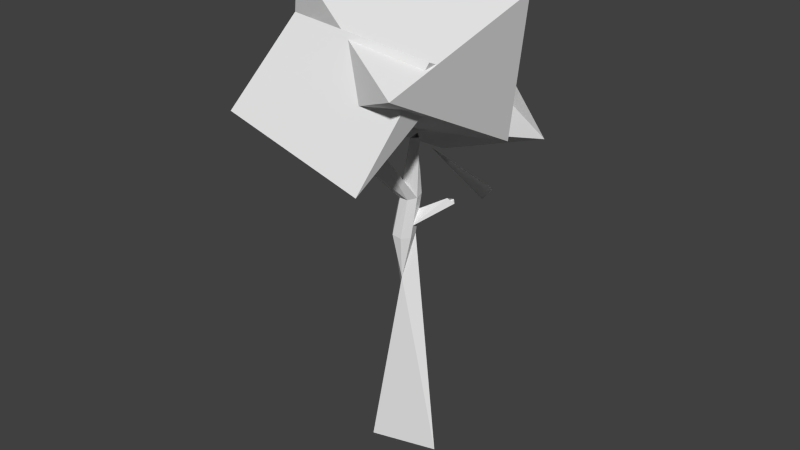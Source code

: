 # Source: Model_Source.blend  (saved by Blender 2.75.0; exported with 4.5.12 LTS)
import bpy
from mathutils import Matrix  # noqa: F401  (used for matrix-valued properties, if any)

bpy.ops.wm.read_factory_settings(use_empty=True)
scene = bpy.context.scene
scene.name = 'Scene'

# ---- collections
col_collection_1 = bpy.data.collections.new('Collection 1'); scene.collection.children.link(col_collection_1)
col_collection_1.hide_render = True
col_collection_1.hide_viewport = True
col_collection_2 = bpy.data.collections.new('Collection 2'); scene.collection.children.link(col_collection_2)
col_collection_2.hide_render = True
col_collection_2.hide_viewport = True
col_collection_3 = bpy.data.collections.new('Collection 3'); scene.collection.children.link(col_collection_3)

# ---- world
world_world = bpy.data.worlds.new('World'); scene.world = world_world
world_world.color = (0.05088, 0.05088, 0.05088)
world_world.use_sun_shadow = False
world_world.sun_shadow_jitter_overblur = 0.0
world_world.cycles.sampling_method = 'MANUAL'
world_world.cycles.sample_map_resolution = 256

# ---- meshes
me_cylinder_003 = bpy.data.meshes.new('Cylinder.003')
me_cylinder_003.from_pydata([(1.306, -2.153, 9.425), (2.864, -4.904, 11.6), (-0.782, -5.105, 11.09), (-0.4991, 4.613, 11.41), (1.21, -6.019, 14.79), (-2.153, 3.499, 14.6), (-0.5947, 0.748, 16.77), (0.7697, 0.9709, 9.139), (-3.711, -2.518, 11.5), (-3.109, 0.2401, 10.29), (4.87, 0.3659, 11.55), (4.395, -4.053, 13.23), (-2.231, -4.91, 15.24), (-3.684, 2.648, 12.97), (2.942, 3.505, 10.95), (-4.159, -1.771, 14.64), (4.422, 1.113, 14.69), (3.82, -1.645, 15.91), (-0.0588, -2.376, 17.05), (1.493, 3.7, 15.11), (0.2065, -0.1917, 5.61), (0.2766, -0.4383, 5.718), (0.2488, -0.5271, 5.98), (0.144, -0.3911, 6.199), (0.04125, -0.1329, 6.21), (0.0178, 0.05321, 6.004), (0.09134, 0.02704, 5.737), (0.8419, 0.1573, 6.195), (0.8495, -0.0436, 6.243), (0.7221, -0.1519, 6.365), (0.5555, -0.08608, 6.468), (0.4752, 0.1043, 6.475), (0.5417, 0.2759, 6.381), (0.7048, 0.2995, 6.256), (1.342, 0.4469, 6.52), (1.357, 0.2861, 6.578), (1.279, 0.2127, 6.712), (1.165, 0.282, 6.821), (1.101, 0.4418, 6.822), (1.137, 0.5718, 6.715), (1.244, 0.574, 6.581), (1.718, 0.6733, 6.893), (1.725, 0.5046, 6.933), (1.617, 0.4134, 7.034), (1.477, 0.4683, 7.12), (1.409, 0.6281, 7.126), (1.465, 0.7724, 7.048), (1.603, 0.7925, 6.944), (7.596e-09, 0.7404, 0.0), (0.0, 0.5876, 2.053), (0.5789, 0.4616, 0.0), (0.4613, 0.3664, 2.033), (0.7218, -0.1647, 0.0), (0.5752, -0.1308, 1.988), (0.3212, -0.6671, 0.0), (0.256, -0.5294, 1.952), (-0.3212, -0.6671, 0.0), (-0.256, -0.5294, 1.952), (-0.7218, -0.1647, 0.0), (-0.5752, -0.1308, 1.988), (-0.5789, 0.4616, 0.0), (-0.4613, 0.3664, 2.033), (-0.003294, 0.4221, 3.671), (0.4437, 0.2078, 3.68), (0.5566, -0.2735, 3.644), (0.2503, -0.6595, 3.589), (-0.2444, -0.6595, 3.558), (-0.5551, -0.2735, 3.573), (-0.4478, 0.2078, 3.623), (-0.1046, 0.1868, 5.39), (0.2749, 0.002093, 5.323), (0.3643, -0.4129, 5.273), (0.09613, -0.7457, 5.278), (-0.3276, -0.7457, 5.334), (-0.5877, -0.4129, 5.399), (-0.4885, 0.002093, 5.424), (0.128, 0.2914, 7.178), (0.4864, 0.109, 7.159), (0.567, -0.2792, 7.089), (0.3092, -0.5808, 7.021), (-0.09286, -0.5687, 7.006), (-0.3365, -0.2521, 7.055), (-0.2382, 0.1307, 7.132), (-0.1046, 0.1868, 5.39), (0.2749, 0.002093, 5.323), (0.3643, -0.4129, 5.273), (0.09613, -0.7457, 5.278), (-0.3276, -0.7457, 5.334), (-0.5877, -0.4129, 5.399), (-0.4885, 0.002093, 5.424), (0.5706, 0.1069, 8.817), (0.849, -0.02805, 8.861), (0.9225, -0.3313, 8.847), (0.7359, -0.5745, 8.788), (0.4296, -0.5745, 8.726), (0.2343, -0.3313, 8.71), (0.2971, -0.02805, 8.75), (0.4135, -0.02584, 9.798), (0.6582, -0.1445, 9.836), (0.7229, -0.4111, 9.825), (0.5588, -0.6249, 9.772), (0.2896, -0.6249, 9.718), (0.1179, -0.4111, 9.703), (0.173, -0.1445, 9.739), (-0.3241, -0.9792, 8.138), (-0.03709, -1.119, 8.087), (0.03045, -1.433, 8.049), (-0.1723, -1.684, 8.053), (-0.4927, -1.684, 8.095), (-0.6894, -1.433, 8.145), (-0.6144, -1.119, 8.163), (-0.1268, -1.774, 9.092), (0.1602, -1.92, 9.069), (0.2278, -2.236, 9.091), (0.02501, -2.482, 9.142), (-0.2954, -2.474, 9.184), (-0.4921, -2.218, 9.185), (-0.4171, -1.906, 9.144), (0.1469, -1.808, 10.17), (0.3797, -1.927, 10.15), (0.4345, -2.183, 10.17), (0.27, -2.383, 10.21), (0.01014, -2.376, 10.25), (-0.1495, -2.168, 10.25), (-0.08858, -1.915, 10.22), (2.363, 2.143, 8.748), (2.694, 2.85, 7.691), (1.489, 2.93, 8.059), (1.825, -0.2883, 8.854), (1.93, 2.889, 6.654), (1.06, -0.2496, 7.817), (1.392, 0.4571, 6.761), (2.281, 1.14, 9.167), (0.5476, 2.011, 8.346), (0.8915, 1.23, 8.963), (3.512, 1.144, 8.08), (3.142, 2.427, 7.151), (0.775, 2.447, 6.821), (0.6126, 0.1734, 8.357), (2.98, 0.1536, 8.688), (0.2423, 1.456, 7.429), (3.207, 0.5891, 7.162), (2.863, 1.37, 6.546), (1.473, 1.46, 6.341), (2.266, -0.3293, 7.449), (-0.668, -0.8223, 10.23), (-2.634, -0.6156, 12.48), (-3.169, 1.019, 10.17), (4.38, 1.745, 9.764), (-3.669, 1.995, 13.34), (3.345, 4.355, 10.63), (1.379, 4.562, 12.88), (1.693, -0.4765, 9.538), (-1.472, 2.997, 8.549), (0.7244, 2.184, 8.028), (1.652, -1.329, 13.18), (-3.169, 4.161, 11.57), (2.528, 4.183, 8.959), (3.88, -0.4216, 11.54), (-0.9411, 5.068, 9.923), (2.183, 0.7426, 14.56), (-0.01343, 1.555, 15.08), (-0.9825, 4.216, 13.57), (3.88, 2.721, 12.94), (-0.4209, -3.671, 9.751), (-2.642, -4.748, 10.65), (-2.267, -2.319, 11.23), (4.159, -4.028, 11.69), (-3.448, -4.306, 13.06), (3.353, -3.585, 14.1), (1.132, -4.662, 15.0), (1.758, -3.736, 9.808), (1.667, -1.476, 11.49), (0.6245, -6.782, 10.3), (-2.408, -6.22, 11.34), (-2.307, -2.429, 14.25), (3.119, -2.113, 13.42), (3.018, -5.904, 10.5), (0.9123, -7.359, 12.44), (-0.956, -6.857, 13.27), (-1.047, -4.597, 14.94), (2.978, -6.015, 13.52), (3.675e-08, 1.259, -3.0), (0.984, 0.7848, -3.0), (1.227, -0.2801, -3.0), (0.5461, -1.134, -3.0), (-0.5461, -1.134, -3.0), (-1.227, -0.2801, -3.0), (-0.984, 0.7848, -3.0), (4.562e-08, 1.562, -5.0), (1.221, 0.9741, -5.0), (1.523, -0.3477, -5.0), (0.6779, -1.408, -5.0), (-0.6779, -1.408, -5.0), (-1.523, -0.3477, -5.0), (-1.221, 0.9741, -5.0)], [], [(1, 0, 10), (0, 2, 9), (0, 9, 7), (1, 10, 11), (2, 1, 4), (3, 9, 13), (2, 4, 12), (8, 15, 13), (4, 17, 18), (5, 15, 6), (17, 19, 6), (17, 16, 19), (19, 5, 6), (6, 15, 18), (15, 12, 18), (12, 4, 18), (18, 17, 6), (10, 14, 16), (14, 19, 16), (3, 5, 19), (3, 13, 5), (13, 15, 5), (11, 17, 4), (11, 16, 17), (14, 3, 19), (9, 8, 13), (15, 8, 12), (8, 2, 12), (4, 1, 11), (11, 10, 16), (7, 3, 14), (7, 9, 3), (9, 2, 8), (10, 7, 14), (10, 0, 7), (2, 0, 1), (20, 27, 28, 21), (25, 32, 33, 26), (23, 30, 31, 24), (21, 28, 29, 22), (26, 33, 27, 20), (24, 31, 32, 25), (22, 29, 30, 23), (33, 40, 34, 27), (31, 38, 39, 32), (29, 36, 37, 30), (27, 34, 35, 28), (32, 39, 40, 33), (30, 37, 38, 31), (28, 35, 36, 29), (39, 46, 47, 40), (37, 44, 45, 38), (35, 42, 43, 36), (40, 47, 41, 34), (38, 45, 46, 39), (36, 43, 44, 37), (34, 41, 42, 35), (48, 49, 51, 50), (50, 51, 53, 52), (52, 53, 55, 54), (54, 55, 57, 56), (56, 57, 59, 58), (57, 55, 65, 66), (60, 61, 49, 48), (58, 59, 61, 60), (54, 56, 186, 185), (64, 63, 70, 71), (49, 61, 68, 62), (53, 51, 63, 64), (59, 57, 66, 67), (51, 49, 62, 63), (55, 53, 64, 65), (61, 59, 67, 68), (75, 74, 81, 82), (62, 68, 75, 69), (67, 66, 73, 74), (65, 64, 71, 72), (63, 62, 69, 70), (68, 67, 74, 75), (66, 65, 72, 73), (82, 81, 95, 96), (73, 72, 79, 80), (71, 70, 77, 78), (69, 75, 82, 76), (74, 73, 80, 81), (72, 71, 78, 79), (70, 69, 76, 77), (74, 75, 89, 88), (72, 73, 87, 86), (70, 71, 85, 84), (75, 69, 83, 89), (73, 74, 88, 87), (71, 72, 86, 85), (69, 70, 84, 83), (94, 93, 100, 101), (80, 79, 93, 94), (78, 77, 91, 92), (76, 82, 96, 90), (81, 80, 94, 95), (79, 78, 92, 93), (77, 76, 90, 91), (92, 91, 98, 99), (90, 96, 103, 97), (95, 94, 101, 102), (93, 92, 99, 100), (91, 90, 97, 98), (96, 95, 102, 103), (81, 109, 110, 82), (79, 107, 108, 80), (77, 105, 106, 78), (82, 110, 104, 76), (80, 108, 109, 81), (78, 106, 107, 79), (76, 104, 105, 77), (110, 117, 111, 104), (108, 115, 116, 109), (106, 113, 114, 107), (104, 111, 112, 105), (109, 116, 117, 110), (107, 114, 115, 108), (105, 112, 113, 106), (116, 123, 124, 117), (114, 121, 122, 115), (112, 119, 120, 113), (117, 124, 118, 111), (115, 122, 123, 116), (113, 120, 121, 114), (111, 118, 119, 112), (126, 125, 135), (125, 127, 134), (125, 134, 132), (126, 135, 136), (127, 126, 129), (128, 134, 138), (127, 129, 137), (133, 140, 138), (129, 142, 143), (130, 140, 131), (142, 144, 131), (142, 141, 144), (144, 130, 131), (131, 140, 143), (140, 137, 143), (137, 129, 143), (143, 142, 131), (135, 139, 141), (139, 144, 141), (128, 130, 144), (128, 138, 130), (138, 140, 130), (136, 142, 129), (136, 141, 142), (139, 128, 144), (134, 133, 138), (140, 133, 137), (133, 127, 137), (129, 126, 136), (136, 135, 141), (132, 128, 139), (132, 134, 128), (134, 127, 133), (135, 132, 139), (135, 125, 132), (127, 125, 126), (145, 147, 154), (145, 154, 152), (147, 146, 149), (148, 154, 157), (147, 149, 156), (153, 159, 157), (149, 161, 162), (150, 159, 151), (161, 163, 151), (161, 160, 163), (163, 150, 151), (151, 159, 162), (159, 156, 162), (156, 149, 162), (162, 161, 151), (158, 163, 160), (148, 150, 163), (148, 157, 150), (157, 159, 150), (158, 148, 163), (154, 153, 157), (159, 153, 156), (153, 147, 156), (152, 148, 158), (152, 154, 148), (154, 147, 153), (155, 152, 158), (155, 145, 152), (147, 145, 146), (165, 164, 173), (164, 166, 172), (164, 172, 171), (165, 173, 174), (166, 165, 168), (167, 172, 176), (166, 168, 175), (168, 179, 180), (179, 181, 170), (179, 178, 181), (181, 169, 170), (175, 168, 180), (180, 179, 170), (173, 177, 178), (177, 181, 178), (167, 169, 181), (167, 176, 169), (174, 179, 168), (174, 178, 179), (177, 167, 181), (168, 165, 174), (174, 173, 178), (171, 167, 177), (171, 172, 167), (173, 171, 177), (173, 164, 171), (166, 164, 165), (60, 48, 182, 188), (50, 52, 184, 183), (56, 58, 187, 186), (48, 50, 183, 182), (52, 54, 185, 184), (58, 60, 188, 187), (186, 187, 194, 193), (184, 185, 192, 191), (182, 183, 190, 189), (187, 188, 195, 194), (185, 186, 193, 192), (183, 184, 191, 190), (188, 182, 189, 195)])
_uv = me_cylinder_003.uv_layers.new(name='UVMap')
_uv.uv.foreach_set('vector', [0.727, 0.6868, 0.3579, 0.5669, 0.5821, 0.2145, 0.7013, 0.8262, 0.5518, 0.6301, 0.9237, 0.4735, 0.6137, 0.9128, 0.332, 0.5594, 0.7042, 0.7905, 0.727, 0.6868, 0.5821, 0.2145, 0.8868, 0.5391, 0.5518, 0.6301, 0.3358, 0.7472, 0.09365, 0.3745, 0.6945, 0.3788, 0.332, 0.5594, 0.3184, 0.1871, 0.5518, 0.6301, 0.09365, 0.3745, 0.2598, 0.1393, 0.1416, 0.5347, 0.0597, 0.1926, 0.3184, 0.1871, 0.6065, 0.2979, 0.398, 0.6452, 0.1968, 0.256, 0.7365, 0.734, 0.277, 0.5525, 0.6459, 0.3567, 0.5002, 0.03516, 0.315, 0.3937, 0.1312, 0.2293, 0.5002, 0.03516, 0.5716, 0.2167, 0.315, 0.3937, 0.896, 0.5286, 0.7365, 0.734, 0.6459, 0.3567, 0.6459, 0.3567, 0.277, 0.5525, 0.4425, 0.1456, 0.277, 0.5525, 0.1308, 0.2495, 0.4425, 0.1456, 0.4022, 0.03599, 0.6065, 0.2979, 0.1968, 0.256, 0.1968, 0.256, 0.398, 0.6452, 0.06777, 0.3367, 0.9065, 0.4746, 0.7814, 0.7232, 0.5716, 0.2167, 0.7814, 0.7232, 0.315, 0.3937, 0.5716, 0.2167, 0.5339, 0.8704, 0.1813, 0.5998, 0.315, 0.3937, 0.6945, 0.3788, 0.3184, 0.1871, 0.4378, 0.06012, 0.5767, 0.8817, 0.277, 0.5525, 0.7365, 0.734, 0.7682, 0.6879, 0.398, 0.6452, 0.6065, 0.2979, 0.7682, 0.6879, 0.4078, 0.837, 0.398, 0.6452, 0.7814, 0.7232, 0.5339, 0.8704, 0.315, 0.3937, 0.332, 0.5594, 0.1416, 0.5347, 0.3184, 0.1871, 0.5174, 0.03404, 0.7483, 0.3881, 0.2598, 0.1393, 0.7483, 0.3881, 0.5518, 0.6301, 0.2598, 0.1393, 0.6065, 0.2979, 0.9041, 0.5789, 0.7682, 0.6879, 0.7682, 0.6879, 0.7424, 0.9454, 0.4078, 0.837, 0.7042, 0.7905, 0.6945, 0.3788, 0.9397, 0.603, 0.7042, 0.7905, 0.332, 0.5594, 0.6945, 0.3788, 0.9237, 0.4735, 0.5518, 0.6301, 0.7483, 0.3881, 0.5821, 0.2145, 0.1634, 0.3476, 0.2914, 0.04508, 0.5821, 0.2145, 0.3579, 0.5669, 0.1634, 0.3476, 0.5098, 0.8297, 0.3579, 0.5669, 0.727, 0.6868, 0.4083, 0.4801, 0.4082, 0.4718, 0.4106, 0.468, 0.4117, 0.4741, 0.4019, 0.4961, 0.4011, 0.4897, 0.4036, 0.4838, 0.4054, 0.4901, 0.4048, 0.419, 0.405, 0.4254, 0.4023, 0.4313, 0.4012, 0.427, 0.4078, 0.4387, 0.4079, 0.4473, 0.4055, 0.452, 0.4049, 0.4463, 0.405, 0.4867, 0.4056, 0.4775, 0.4082, 0.4718, 0.4083, 0.4801, 0.3991, 0.501, 0.3991, 0.4944, 0.4011, 0.4897, 0.4019, 0.4961, 0.4049, 0.4463, 0.4055, 0.452, 0.403, 0.4563, 0.4018, 0.4531, 0.4056, 0.4775, 0.4058, 0.4701, 0.4079, 0.4655, 0.4082, 0.4718, 0.3991, 0.4944, 0.3996, 0.4842, 0.4014, 0.4804, 0.4011, 0.4897, 0.4055, 0.452, 0.4073, 0.4559, 0.4052, 0.4598, 0.403, 0.4563, 0.4082, 0.4718, 0.4079, 0.4655, 0.4099, 0.4623, 0.4106, 0.468, 0.4011, 0.4897, 0.4014, 0.4804, 0.4036, 0.4757, 0.4036, 0.4838, 0.405, 0.4254, 0.4062, 0.4324, 0.404, 0.4373, 0.4023, 0.4313, 0.4079, 0.4473, 0.4094, 0.4514, 0.4073, 0.4559, 0.4055, 0.452, 0.4014, 0.4804, 0.3999, 0.4775, 0.4019, 0.4725, 0.4036, 0.4757, 0.4062, 0.4324, 0.407, 0.4363, 0.4047, 0.4412, 0.404, 0.4373, 0.4094, 0.4514, 0.4093, 0.4574, 0.4073, 0.4613, 0.4073, 0.4559, 0.4058, 0.4701, 0.4054, 0.4658, 0.4076, 0.461, 0.4079, 0.4655, 0.3996, 0.4842, 0.3982, 0.4814, 0.3999, 0.4775, 0.4014, 0.4804, 0.4073, 0.4559, 0.4073, 0.4613, 0.4052, 0.4649, 0.4052, 0.4598, 0.4079, 0.4655, 0.4076, 0.461, 0.4096, 0.4578, 0.4099, 0.4623, 0.3683, 0.6154, 0.3648, 0.5981, 0.3694, 0.5891, 0.3739, 0.6038, 0.3341, 0.689, 0.3281, 0.6773, 0.3349, 0.6629, 0.3425, 0.6705, 0.3425, 0.6705, 0.3349, 0.6629, 0.3392, 0.6537, 0.3477, 0.6587, 0.3802, 0.4705, 0.3804, 0.4931, 0.3735, 0.5069, 0.3716, 0.4879, 0.3716, 0.4879, 0.3735, 0.5069, 0.3692, 0.5158, 0.3661, 0.4986, 0.3735, 0.5069, 0.3804, 0.4931, 0.3813, 0.5107, 0.3747, 0.5238, 0.3597, 0.6332, 0.358, 0.6124, 0.3648, 0.5981, 0.3683, 0.6154, 0.3546, 0.6437, 0.354, 0.6212, 0.358, 0.6124, 0.3597, 0.6332, 0.3802, 0.4705, 0.3716, 0.4879, 0.3716, 0.4879, 0.3802, 0.4705, 0.331, 0.6511, 0.3245, 0.6651, 0.321, 0.6525, 0.3267, 0.6406, 0.3648, 0.5981, 0.358, 0.6124, 0.3553, 0.5992, 0.3618, 0.5851, 0.3349, 0.6629, 0.3281, 0.6773, 0.3245, 0.6651, 0.331, 0.6511, 0.3692, 0.5158, 0.3735, 0.5069, 0.3747, 0.5238, 0.3704, 0.5322, 0.3694, 0.5891, 0.3648, 0.5981, 0.3618, 0.5851, 0.3662, 0.576, 0.3392, 0.6537, 0.3349, 0.6629, 0.331, 0.6511, 0.3352, 0.6423, 0.358, 0.6124, 0.354, 0.6212, 0.3515, 0.6076, 0.3553, 0.5992, 0.3514, 0.5858, 0.348, 0.5931, 0.3498, 0.5697, 0.3529, 0.5623, 0.3618, 0.5851, 0.3553, 0.5992, 0.3514, 0.5858, 0.3571, 0.5744, 0.3704, 0.5322, 0.3747, 0.5238, 0.3746, 0.545, 0.3711, 0.5527, 0.3352, 0.6423, 0.331, 0.6511, 0.3267, 0.6406, 0.3302, 0.6327, 0.3662, 0.576, 0.3618, 0.5851, 0.3571, 0.5744, 0.3609, 0.5674, 0.3553, 0.5992, 0.3515, 0.6076, 0.348, 0.5931, 0.3514, 0.5858, 0.3747, 0.5238, 0.3813, 0.5107, 0.3802, 0.5329, 0.3746, 0.545, 0.3817, 0.4824, 0.3858, 0.4713, 0.3904, 0.4773, 0.3871, 0.486, 0.3746, 0.545, 0.3802, 0.5329, 0.3841, 0.5457, 0.3787, 0.5564, 0.3267, 0.6406, 0.321, 0.6525, 0.3141, 0.6456, 0.3195, 0.6345, 0.3571, 0.5744, 0.3514, 0.5858, 0.3529, 0.5623, 0.3582, 0.5508, 0.386, 0.4577, 0.3915, 0.4472, 0.391, 0.4614, 0.3858, 0.4713, 0.3802, 0.5329, 0.3838, 0.5255, 0.3875, 0.5394, 0.3841, 0.5457, 0.3609, 0.5674, 0.3571, 0.5744, 0.3582, 0.5508, 0.3617, 0.5439, 0.3066, 0.621, 0.3066, 0.621, 0.3066, 0.621, 0.3066, 0.621, 0.3066, 0.621, 0.3066, 0.621, 0.3066, 0.621, 0.3066, 0.621, 0.3066, 0.621, 0.3066, 0.621, 0.3066, 0.621, 0.3066, 0.621, 0.3066, 0.621, 0.3066, 0.621, 0.3066, 0.621, 0.3066, 0.621, 0.3066, 0.621, 0.3066, 0.621, 0.3066, 0.621, 0.3066, 0.621, 0.3066, 0.621, 0.3066, 0.621, 0.3066, 0.621, 0.3066, 0.621, 0.3066, 0.621, 0.3066, 0.621, 0.3066, 0.621, 0.3066, 0.621, 0.3867, 0.5607, 0.3908, 0.553, 0.389, 0.5683, 0.3854, 0.575, 0.3787, 0.5564, 0.3841, 0.5457, 0.3908, 0.553, 0.3867, 0.5607, 0.3195, 0.6345, 0.3141, 0.6456, 0.3111, 0.6316, 0.3152, 0.6227, 0.3582, 0.5508, 0.3529, 0.5623, 0.3566, 0.5355, 0.3606, 0.5265, 0.3858, 0.4713, 0.391, 0.4614, 0.3945, 0.47, 0.3904, 0.4773, 0.3228, 0.6278, 0.3195, 0.6345, 0.3152, 0.6227, 0.318, 0.6172, 0.3617, 0.5439, 0.3582, 0.5508, 0.3606, 0.5265, 0.3632, 0.5205, 0.3152, 0.6227, 0.3111, 0.6316, 0.3087, 0.6248, 0.3123, 0.6169, 0.3606, 0.5265, 0.3566, 0.5355, 0.3532, 0.5308, 0.3567, 0.5228, 0.384, 0.5657, 0.3867, 0.5607, 0.3854, 0.575, 0.383, 0.5795, 0.318, 0.6172, 0.3152, 0.6227, 0.3123, 0.6169, 0.3148, 0.6121, 0.3632, 0.5205, 0.3606, 0.5265, 0.3567, 0.5228, 0.359, 0.5176, 0.3566, 0.5355, 0.3542, 0.5408, 0.3511, 0.5354, 0.3532, 0.5308, 0.3498, 0.5697, 0.3378, 0.5815, 0.3403, 0.576, 0.3529, 0.5623, 0.4012, 0.4269, 0.4026, 0.4383, 0.3988, 0.4476, 0.3963, 0.4386, 0.3141, 0.6456, 0.325, 0.6096, 0.3293, 0.6006, 0.3195, 0.6345, 0.3529, 0.5623, 0.3403, 0.576, 0.3447, 0.5673, 0.3582, 0.5508, 0.3963, 0.4386, 0.3988, 0.4476, 0.3949, 0.4539, 0.3914, 0.4465, 0.3875, 0.5394, 0.3811, 0.5645, 0.3785, 0.5701, 0.3841, 0.5457, 0.3107, 0.6527, 0.3222, 0.615, 0.325, 0.6096, 0.3141, 0.6456, 0.3403, 0.576, 0.3373, 0.5706, 0.3416, 0.5622, 0.3447, 0.5673, 0.3742, 0.5792, 0.3776, 0.5857, 0.3749, 0.5909, 0.3715, 0.585, 0.3811, 0.5645, 0.3846, 0.5704, 0.3819, 0.5766, 0.3785, 0.5701, 0.3222, 0.615, 0.3296, 0.5869, 0.3324, 0.5813, 0.325, 0.6096, 0.3948, 0.5079, 0.3889, 0.5103, 0.3928, 0.5027, 0.399, 0.4995, 0.3785, 0.5701, 0.3819, 0.5766, 0.3776, 0.5857, 0.3742, 0.5792, 0.325, 0.6096, 0.3324, 0.5813, 0.3365, 0.5719, 0.3293, 0.6006, 0.3889, 0.5103, 0.3939, 0.4914, 0.3971, 0.4852, 0.3928, 0.5027, 0.3819, 0.5766, 0.3858, 0.5813, 0.3823, 0.5887, 0.3776, 0.5857, 0.3324, 0.5813, 0.3295, 0.5747, 0.3328, 0.5671, 0.3365, 0.5719, 0.3373, 0.5706, 0.3399, 0.5524, 0.3434, 0.5457, 0.3416, 0.5622, 0.3858, 0.5138, 0.3914, 0.4942, 0.3939, 0.4914, 0.3889, 0.5103, 0.3846, 0.5704, 0.3879, 0.5764, 0.3858, 0.5813, 0.3819, 0.5766, 0.3416, 0.5622, 0.3434, 0.5457, 0.3457, 0.5413, 0.3444, 0.5568, 0.727, 0.6868, 0.3579, 0.5669, 0.5821, 0.2145, 0.7013, 0.8262, 0.5518, 0.6301, 0.9237, 0.4735, 0.6137, 0.9128, 0.332, 0.5594, 0.7042, 0.7905, 0.727, 0.6868, 0.5821, 0.2145, 0.8868, 0.5391, 0.5518, 0.6301, 0.3358, 0.7472, 0.09365, 0.3745, 0.6945, 0.3788, 0.332, 0.5594, 0.3184, 0.1871, 0.5518, 0.6301, 0.09365, 0.3745, 0.2598, 0.1393, 0.1416, 0.5347, 0.0597, 0.1926, 0.3184, 0.1871, 0.6065, 0.2979, 0.398, 0.6452, 0.1968, 0.256, 0.7365, 0.734, 0.277, 0.5525, 0.6459, 0.3567, 0.5002, 0.03516, 0.315, 0.3937, 0.1312, 0.2293, 0.5002, 0.03516, 0.5716, 0.2167, 0.315, 0.3937, 0.896, 0.5286, 0.7365, 0.734, 0.6459, 0.3567, 0.6459, 0.3567, 0.277, 0.5525, 0.4425, 0.1456, 0.277, 0.5525, 0.1308, 0.2495, 0.4425, 0.1456, 0.4022, 0.03599, 0.6065, 0.2979, 0.1968, 0.256, 0.1968, 0.256, 0.398, 0.6452, 0.06777, 0.3367, 0.9065, 0.4746, 0.7814, 0.7232, 0.5716, 0.2167, 0.7814, 0.7232, 0.315, 0.3937, 0.5716, 0.2167, 0.5339, 0.8704, 0.1813, 0.5998, 0.315, 0.3937, 0.6945, 0.3788, 0.3184, 0.1871, 0.4378, 0.06012, 0.5767, 0.8817, 0.277, 0.5525, 0.7365, 0.734, 0.7682, 0.6879, 0.398, 0.6452, 0.6065, 0.2979, 0.7682, 0.6879, 0.4078, 0.837, 0.398, 0.6452, 0.7814, 0.7232, 0.5339, 0.8704, 0.315, 0.3937, 0.332, 0.5594, 0.1416, 0.5347, 0.3184, 0.1871, 0.5174, 0.03404, 0.7483, 0.3881, 0.2598, 0.1393, 0.7483, 0.3881, 0.5518, 0.6301, 0.2598, 0.1393, 0.6065, 0.2979, 0.9041, 0.5789, 0.7682, 0.6879, 0.7682, 0.6879, 0.7424, 0.9454, 0.4078, 0.837, 0.7042, 0.7905, 0.6945, 0.3788, 0.9397, 0.603, 0.7042, 0.7905, 0.332, 0.5594, 0.6945, 0.3788, 0.9237, 0.4735, 0.5518, 0.6301, 0.7483, 0.3881, 0.5821, 0.2145, 0.1634, 0.3476, 0.2914, 0.04508, 0.5821, 0.2145, 0.3579, 0.5669, 0.1634, 0.3476, 0.5098, 0.8297, 0.3579, 0.5669, 0.727, 0.6868, 0.7013, 0.8262, 0.5518, 0.6301, 0.9237, 0.4735, 0.6137, 0.9128, 0.332, 0.5594, 0.7042, 0.7905, 0.5518, 0.6301, 0.3358, 0.7472, 0.09365, 0.3745, 0.6945, 0.3788, 0.332, 0.5594, 0.3184, 0.1871, 0.5518, 0.6301, 0.09365, 0.3745, 0.2598, 0.1393, 0.1416, 0.5347, 0.0597, 0.1926, 0.3184, 0.1871, 0.6065, 0.2979, 0.398, 0.6452, 0.1968, 0.256, 0.7365, 0.734, 0.277, 0.5525, 0.6459, 0.3567, 0.5002, 0.03516, 0.315, 0.3937, 0.1312, 0.2293, 0.5002, 0.03516, 0.5716, 0.2167, 0.315, 0.3937, 0.896, 0.5286, 0.7365, 0.734, 0.6459, 0.3567, 0.6459, 0.3567, 0.277, 0.5525, 0.4425, 0.1456, 0.277, 0.5525, 0.1308, 0.2495, 0.4425, 0.1456, 0.4022, 0.03599, 0.6065, 0.2979, 0.1968, 0.256, 0.1968, 0.256, 0.398, 0.6452, 0.06777, 0.3367, 0.7814, 0.7232, 0.315, 0.3937, 0.5716, 0.2167, 0.5339, 0.8704, 0.1813, 0.5998, 0.315, 0.3937, 0.6945, 0.3788, 0.3184, 0.1871, 0.4378, 0.06012, 0.5767, 0.8817, 0.277, 0.5525, 0.7365, 0.734, 0.7814, 0.7232, 0.5339, 0.8704, 0.315, 0.3937, 0.332, 0.5594, 0.1416, 0.5347, 0.3184, 0.1871, 0.5174, 0.03404, 0.7483, 0.3881, 0.2598, 0.1393, 0.7483, 0.3881, 0.5518, 0.6301, 0.2598, 0.1393, 0.7042, 0.7905, 0.6945, 0.3788, 0.9397, 0.603, 0.7042, 0.7905, 0.332, 0.5594, 0.6945, 0.3788, 0.9237, 0.4735, 0.5518, 0.6301, 0.7483, 0.3881, 0.5821, 0.2145, 0.1634, 0.3476, 0.2914, 0.04508, 0.5821, 0.2145, 0.3579, 0.5669, 0.1634, 0.3476, 0.5098, 0.8297, 0.3579, 0.5669, 0.727, 0.6868, 0.727, 0.6868, 0.3579, 0.5669, 0.5821, 0.2145, 0.7013, 0.8262, 0.5518, 0.6301, 0.9237, 0.4735, 0.6137, 0.9128, 0.332, 0.5594, 0.7042, 0.7905, 0.727, 0.6868, 0.5821, 0.2145, 0.8868, 0.5391, 0.5518, 0.6301, 0.3358, 0.7472, 0.09365, 0.3745, 0.6945, 0.3788, 0.332, 0.5594, 0.3184, 0.1871, 0.5518, 0.6301, 0.09365, 0.3745, 0.2598, 0.1393, 0.6065, 0.2979, 0.398, 0.6452, 0.1968, 0.256, 0.5002, 0.03516, 0.315, 0.3937, 0.1312, 0.2293, 0.5002, 0.03516, 0.5716, 0.2167, 0.315, 0.3937, 0.896, 0.5286, 0.7365, 0.734, 0.6459, 0.3567, 0.4022, 0.03599, 0.6065, 0.2979, 0.1968, 0.256, 0.1968, 0.256, 0.398, 0.6452, 0.06777, 0.3367, 0.9065, 0.4746, 0.7814, 0.7232, 0.5716, 0.2167, 0.7814, 0.7232, 0.315, 0.3937, 0.5716, 0.2167, 0.5339, 0.8704, 0.1813, 0.5998, 0.315, 0.3937, 0.6945, 0.3788, 0.3184, 0.1871, 0.4378, 0.06012, 0.7682, 0.6879, 0.398, 0.6452, 0.6065, 0.2979, 0.7682, 0.6879, 0.4078, 0.837, 0.398, 0.6452, 0.7814, 0.7232, 0.5339, 0.8704, 0.315, 0.3937, 0.6065, 0.2979, 0.9041, 0.5789, 0.7682, 0.6879, 0.7682, 0.6879, 0.7424, 0.9454, 0.4078, 0.837, 0.7042, 0.7905, 0.6945, 0.3788, 0.9397, 0.603, 0.7042, 0.7905, 0.332, 0.5594, 0.6945, 0.3788, 0.5821, 0.2145, 0.1634, 0.3476, 0.2914, 0.04508, 0.5821, 0.2145, 0.3579, 0.5669, 0.1634, 0.3476, 0.5098, 0.8297, 0.3579, 0.5669, 0.727, 0.6868, 0.3597, 0.6332, 0.3683, 0.6154, 0.3683, 0.6154, 0.3597, 0.6332, 0.3341, 0.689, 0.3425, 0.6705, 0.3425, 0.6705, 0.3341, 0.689, 0.3716, 0.4879, 0.3661, 0.4986, 0.3661, 0.4986, 0.3716, 0.4879, 0.3683, 0.6154, 0.3739, 0.6038, 0.3739, 0.6038, 0.3683, 0.6154, 0.3425, 0.6705, 0.3477, 0.6587, 0.3477, 0.6587, 0.3425, 0.6705, 0.3546, 0.6437, 0.3597, 0.6332, 0.3597, 0.6332, 0.3546, 0.6437, 0.3716, 0.4879, 0.3661, 0.4986, 0.3661, 0.4986, 0.3716, 0.4879, 0.3425, 0.6705, 0.3477, 0.6587, 0.3477, 0.6587, 0.3425, 0.6705, 0.3683, 0.6154, 0.3739, 0.6038, 0.3739, 0.6038, 0.3683, 0.6154, 0.3546, 0.6437, 0.3597, 0.6332, 0.3597, 0.6332, 0.3546, 0.6437, 0.3802, 0.4705, 0.3716, 0.4879, 0.3716, 0.4879, 0.3802, 0.4705, 0.3341, 0.689, 0.3425, 0.6705, 0.3425, 0.6705, 0.3341, 0.689, 0.3597, 0.6332, 0.3683, 0.6154, 0.3683, 0.6154, 0.3597, 0.6332])
me_cylinder_003.use_remesh_preserve_volume = False
me_cylinder_003.use_remesh_preserve_attributes = False
me_cylinder_003.use_mirror_vertex_groups = False
me_cylinder_003.update()
me_cylinder_005 = bpy.data.meshes.new('Cylinder.005')
me_cylinder_005.from_pydata([(0.9647, -0.2183, 8.879), (4.129, -4.683, 12.58), (-0.782, -5.105, 11.09), (-2.908, 4.16, 12.78), (1.21, -6.019, 14.79), (-0.2538, -1.187, 17.31), (-3.846, -1.235, 10.73), (4.386, 2.223, 11.02), (-3.675, -3.628, 15.17), (4.557, -0.1707, 15.47), (1.493, 3.7, 15.11), (0.1928, -0.1769, 5.62), (0.2875, -0.4637, 5.732), (0.0255, -0.1216, 6.231), (1.497, 0.4768, 7.095), (1.581, 0.8028, 6.956), (1.755, 0.6141, 6.878), (-0.006004, -0.5381, 3.364), (-0.1046, 0.1868, 5.39), (0.2749, 0.002093, 5.323), (0.3643, -0.4129, 5.273), (0.09613, -0.7457, 5.278), (-0.3276, -0.7457, 5.334), (-0.5877, -0.4129, 5.399), (-0.4885, 0.002093, 5.424), (0.128, 0.2914, 7.178), (0.4864, 0.109, 7.159), (0.567, -0.2792, 7.089), (0.3092, -0.5808, 7.021), (-0.09286, -0.5687, 7.006), (-0.3365, -0.2521, 7.055), (-0.2382, 0.1307, 7.132), (-0.1046, 0.1868, 5.39), (0.2749, 0.002093, 5.323), (0.3643, -0.4129, 5.273), (0.09613, -0.7457, 5.278), (-0.3276, -0.7457, 5.334), (-0.5877, -0.4129, 5.399), (-0.4885, 0.002093, 5.424), (0.3735, -0.04982, 9.777), (0.846, -0.4966, 9.84), (0.4498, -0.6076, 9.748), (-0.4302, -1.75, 8.886), (0.3381, -2.642, 10.22), (-0.6285, -2.303, 8.949), (0.2688, -1.801, 10.16), (-0.1598, -2.121, 10.24), (0.7042, 2.313, 8.564), (0.9247, -0.2971, 8.513), (2.83, 2.897, 6.995), (0.6271, 1.792, 6.533), (3.128, 0.8081, 8.975), (3.051, 0.2874, 6.944), (-0.748, -1.062, 10.01), (-3.138, -1.098, 12.35), (3.779, 3.772, 9.181), (-3.669, 1.995, 13.34), (-0.08268, 4.552, 13.51), (-0.4934, 2.719, 7.96), (1.652, -1.329, 13.18), (-2.328, 4.981, 10.62), (3.88, -0.4216, 11.54), (1.227, 1.208, 15.0), (3.88, 2.721, 12.94), (0.9613, -3.618, 9.554), (-2.267, -2.319, 11.23), (-3.335, -5.552, 11.6), (1.132, -4.662, 15.0), (1.667, -1.476, 11.49), (1.972, -6.63, 10.14), (-2.307, -2.429, 14.25), (3.68, -1.909, 13.55), (-0.02801, -7.435, 12.85), (-1.047, -4.597, 14.94), (3.727, -3.621, 14.29), (1.042, 0.9325, -5.019), (1.246, -1.049, -5.011), (-1.3, -0.9813, -5.011), (-0.5, 1.359, -5.03)], [], [(1, 0, 7), (0, 2, 6), (2, 1, 4), (2, 4, 8), (6, 8, 3), (4, 9, 5), (3, 8, 5), (9, 10, 5), (10, 3, 5), (8, 4, 5), (7, 10, 9), (17, 75, 19, 20), (1, 9, 4), (7, 3, 10), (6, 2, 8), (1, 7, 9), (0, 3, 7), (0, 6, 3), (2, 0, 1), (16, 14, 12), (11, 15, 16), (14, 15, 13), (17, 77, 76), (31, 24, 23, 30), (75, 78, 18, 19), (78, 24, 18), (78, 17, 23, 24), (39, 31, 30, 41), (22, 21, 28, 29), (20, 19, 26, 27), (25, 18, 24, 31), (30, 23, 22, 29), (21, 20, 27, 28), (19, 18, 25, 26), (29, 28, 40, 41), (24, 38, 37), (22, 36, 35), (20, 34, 33), (18, 32, 38), (23, 37, 36), (21, 35, 34), (19, 33, 32), (27, 26, 39, 40), (28, 43, 44, 29), (25, 31, 39), (26, 25, 39), (26, 42, 43, 27), (25, 31, 44, 42), (44, 43, 46), (46, 45, 42), (47, 49, 50), (47, 50, 48), (49, 52, 50), (52, 48, 50), (51, 48, 52), (49, 51, 52), (51, 47, 48), (47, 51, 49), (53, 54, 58), (54, 56, 60), (58, 60, 55), (56, 62, 57), (55, 60, 57), (62, 63, 57), (63, 55, 57), (60, 56, 57), (61, 63, 62), (61, 55, 63), (58, 54, 60), (53, 55, 61), (53, 58, 55), (59, 53, 61), (66, 64, 69), (64, 65, 68), (65, 66, 70), (66, 72, 73), (72, 74, 67), (70, 66, 73), (73, 72, 67), (69, 74, 72), (69, 71, 74), (66, 69, 72), (64, 71, 69), (64, 68, 71), (65, 64, 66), (17, 76, 75), (12, 11, 16), (11, 13, 15), (12, 14, 13), (23, 17, 22), (21, 17, 20), (22, 17, 21), (23, 24, 37), (21, 22, 35), (19, 20, 33), (24, 18, 38), (22, 23, 36), (20, 21, 34), (18, 19, 32), (30, 29, 41), (28, 27, 40), (31, 30, 44), (30, 29, 44), (27, 43, 28), (25, 42, 26), (42, 44, 46), (42, 45, 43), (17, 78, 77)])
_uv = me_cylinder_005.uv_layers.new(name='UVMap')
_uv.uv.foreach_set('vector', [0.831, 0.5907, 0.2353, 0.4287, 0.4343, 0.1284, 0.7013, 0.8262, 0.5518, 0.6301, 0.8301, 0.4279, 0.5518, 0.6301, 0.3358, 0.7472, 0.09365, 0.3745, 0.5518, 0.6301, 0.09365, 0.3745, 0.3864, 0.08755, 0.2303, 0.5462, 0.0597, 0.1926, 0.4595, 0.2129, 0.6065, 0.2979, 0.4032, 0.7476, 0.1491, 0.2859, 0.6325, 0.8301, 0.2027, 0.3984, 0.5177, 0.2236, 0.5384, 0.1321, 0.315, 0.3937, 0.1312, 0.2293, 0.896, 0.5286, 0.6325, 0.8301, 0.5177, 0.2236, 0.4022, 0.03599, 0.6065, 0.2979, 0.1491, 0.2859, 0.8429, 0.601, 0.315, 0.3937, 0.5384, 0.1321, 0.3399, 0.6592, 0.3341, 0.689, 0.321, 0.6525, 0.3267, 0.6406, 0.8156, 0.6498, 0.4032, 0.7476, 0.6065, 0.2979, 0.8429, 0.601, 0.2861, 0.6803, 0.315, 0.3937, 0.8301, 0.4279, 0.5518, 0.6301, 0.3864, 0.08755, 0.8156, 0.6498, 0.7424, 0.9454, 0.4032, 0.7476, 0.6708, 0.8357, 0.4595, 0.2129, 0.9397, 0.603, 0.6708, 0.8357, 0.2303, 0.5462, 0.4595, 0.2129, 0.5098, 0.8297, 0.2353, 0.4287, 0.831, 0.5907, 0.4079, 0.4603, 0.4058, 0.4639, 0.4075, 0.4393, 0.4081, 0.4806, 0.4011, 0.4744, 0.4079, 0.4605, 0.3982, 0.4814, 0.4011, 0.4744, 0.3997, 0.4999, 0.3757, 0.4959, 0.3687, 0.4936, 0.3802, 0.4705, 0.3529, 0.5623, 0.3514, 0.5858, 0.348, 0.5931, 0.3498, 0.5697, 0.3739, 0.6038, 0.3643, 0.6238, 0.3571, 0.5744, 0.3609, 0.5674, 0.3643, 0.6238, 0.3514, 0.5858, 0.3571, 0.5744, 0.3643, 0.6238, 0.354, 0.6284, 0.348, 0.5931, 0.3514, 0.5858, 0.3871, 0.486, 0.3817, 0.4824, 0.3858, 0.4713, 0.3927, 0.4731, 0.3746, 0.545, 0.3802, 0.5329, 0.3841, 0.5457, 0.3787, 0.5564, 0.3267, 0.6406, 0.321, 0.6525, 0.3141, 0.6456, 0.3195, 0.6345, 0.3582, 0.5508, 0.3571, 0.5744, 0.3514, 0.5858, 0.3529, 0.5623, 0.3858, 0.4713, 0.386, 0.4577, 0.3915, 0.4472, 0.391, 0.4614, 0.3802, 0.5329, 0.3838, 0.5255, 0.3875, 0.5394, 0.3841, 0.5457, 0.3609, 0.5674, 0.3571, 0.5744, 0.3582, 0.5508, 0.3617, 0.5439, 0.3787, 0.5564, 0.3841, 0.5457, 0.3908, 0.553, 0.3874, 0.5712, 0.3066, 0.621, 0.3066, 0.621, 0.3066, 0.621, 0.3066, 0.621, 0.3066, 0.621, 0.3066, 0.621, 0.3066, 0.621, 0.3066, 0.621, 0.3066, 0.621, 0.3066, 0.621, 0.3066, 0.621, 0.3066, 0.621, 0.3066, 0.621, 0.3066, 0.621, 0.3066, 0.621, 0.3066, 0.621, 0.3066, 0.621, 0.3066, 0.621, 0.3066, 0.621, 0.3066, 0.621, 0.3066, 0.621, 0.3195, 0.6345, 0.3141, 0.6456, 0.3111, 0.6316, 0.3109, 0.6209, 0.4012, 0.4269, 0.4026, 0.4383, 0.3964, 0.4515, 0.3963, 0.4386, 0.3582, 0.5508, 0.3529, 0.5623, 0.354, 0.5296, 0.3617, 0.5439, 0.3582, 0.5508, 0.354, 0.5296, 0.3141, 0.6456, 0.3283, 0.5927, 0.3329, 0.5659, 0.3195, 0.6345, 0.3582, 0.5508, 0.3529, 0.5623, 0.3384, 0.5802, 0.34, 0.5679, 0.3773, 0.5822, 0.3872, 0.5792, 0.3823, 0.5887, 0.3399, 0.5524, 0.3443, 0.5439, 0.34, 0.5679, 0.7291, 0.5012, 0.2638, 0.6364, 0.3864, 0.08755, 0.2303, 0.5462, 0.0597, 0.1926, 0.4595, 0.2129, 0.7534, 0.5452, 0.4032, 0.7476, 0.315, 0.122, 0.896, 0.5286, 0.6325, 0.8301, 0.3111, 0.3382, 0.8429, 0.601, 0.2861, 0.6803, 0.4573, 0.227, 0.7534, 0.5452, 0.7424, 0.9454, 0.4032, 0.7476, 0.8471, 0.6831, 0.2303, 0.5462, 0.4595, 0.2129, 0.5098, 0.8297, 0.3658, 0.2318, 0.831, 0.5907, 0.7013, 0.8262, 0.3297, 0.7505, 0.8301, 0.4279, 0.3297, 0.7505, 0.09365, 0.3745, 0.3864, 0.08755, 0.2303, 0.5462, 0.0597, 0.1926, 0.4595, 0.2129, 0.6065, 0.2979, 0.398, 0.6452, 0.1491, 0.2859, 0.6325, 0.8301, 0.2027, 0.3984, 0.5177, 0.2236, 0.538, 0.1313, 0.315, 0.3937, 0.1312, 0.2293, 0.896, 0.5286, 0.6325, 0.8301, 0.5177, 0.2236, 0.4022, 0.03599, 0.6065, 0.2979, 0.1491, 0.2859, 0.7814, 0.7232, 0.315, 0.3937, 0.538, 0.1313, 0.7814, 0.7232, 0.2861, 0.6803, 0.315, 0.3937, 0.8301, 0.4279, 0.3297, 0.7505, 0.3864, 0.08755, 0.6119, 0.9153, 0.4595, 0.2129, 0.9397, 0.603, 0.6119, 0.9153, 0.2303, 0.5462, 0.4595, 0.2129, 0.5821, 0.2145, 0.3618, 0.5713, 0.2914, 0.04508, 0.831, 0.5907, 0.2353, 0.4287, 0.4343, 0.1284, 0.7013, 0.8262, 0.5518, 0.6301, 0.9237, 0.4735, 0.5518, 0.6301, 0.2638, 0.6364, 0.2598, 0.1393, 0.7534, 0.5452, 0.4032, 0.7476, 0.1968, 0.256, 0.5384, 0.1321, 0.1779, 0.6052, 0.1312, 0.2293, 0.4022, 0.03599, 0.7534, 0.5452, 0.1968, 0.256, 0.1968, 0.256, 0.4032, 0.7476, 0.06777, 0.3367, 0.8429, 0.601, 0.1779, 0.6052, 0.5384, 0.1321, 0.8429, 0.601, 0.5339, 0.8704, 0.1779, 0.6052, 0.7534, 0.5452, 0.7424, 0.9454, 0.4032, 0.7476, 0.6708, 0.8357, 0.3163, 0.186, 0.9397, 0.603, 0.6708, 0.8357, 0.332, 0.5594, 0.3163, 0.186, 0.5098, 0.8297, 0.2353, 0.4287, 0.831, 0.5907, 0.3399, 0.6592, 0.3452, 0.6643, 0.3341, 0.689, 0.4117, 0.4741, 0.4081, 0.4806, 0.4079, 0.4605, 0.4054, 0.4901, 0.3997, 0.4999, 0.4011, 0.4744, 0.4075, 0.4393, 0.4058, 0.4639, 0.4018, 0.4531, 0.3711, 0.5527, 0.3757, 0.4959, 0.3746, 0.545, 0.3302, 0.6327, 0.3399, 0.6592, 0.3267, 0.6406, 0.3746, 0.545, 0.3757, 0.4959, 0.3802, 0.5329, 0.3066, 0.621, 0.3066, 0.621, 0.3066, 0.621, 0.3066, 0.621, 0.3066, 0.621, 0.3066, 0.621, 0.3066, 0.621, 0.3066, 0.621, 0.3066, 0.621, 0.3066, 0.621, 0.3066, 0.621, 0.3066, 0.621, 0.3066, 0.621, 0.3066, 0.621, 0.3066, 0.621, 0.3066, 0.621, 0.3066, 0.621, 0.3066, 0.621, 0.3066, 0.621, 0.3066, 0.621, 0.3066, 0.621, 0.3858, 0.4713, 0.391, 0.4614, 0.3927, 0.4731, 0.3228, 0.6278, 0.3195, 0.6345, 0.3109, 0.6209, 0.3529, 0.5623, 0.3498, 0.5697, 0.3384, 0.5802, 0.3914, 0.4465, 0.3963, 0.4386, 0.3964, 0.4515, 0.3875, 0.5394, 0.3872, 0.5792, 0.3841, 0.5457, 0.3107, 0.6527, 0.3283, 0.5927, 0.3141, 0.6456, 0.3908, 0.5067, 0.3858, 0.5138, 0.3947, 0.4894, 0.34, 0.5679, 0.3443, 0.5439, 0.3444, 0.5568, 0.354, 0.6284, 0.3643, 0.6238, 0.3546, 0.6437])
me_cylinder_005.use_remesh_preserve_volume = False
me_cylinder_005.use_remesh_preserve_attributes = False
me_cylinder_005.use_mirror_vertex_groups = False
me_cylinder_005.update()
me_cylinder_006 = bpy.data.meshes.new('Cylinder.006')
me_cylinder_006.from_pydata([(-3.349, -3.151, 10.58), (-2.908, 4.16, 12.78), (3.619, -5.566, 13.41), (-2.562, -3.343, 16.65), (3.272, 1.938, 9.545), (4.06, 1.746, 15.62), (0.1928, -0.1769, 5.62), (0.2875, -0.4637, 5.732), (0.0255, -0.1216, 6.231), (1.497, 0.4768, 7.095), (1.581, 0.8028, 6.956), (1.755, 0.6141, 6.878), (-0.006004, -0.5381, 3.364), (-0.1046, 0.1868, 5.39), (0.2749, 0.002093, 5.323), (0.3643, -0.4129, 5.273), (0.09613, -0.7457, 5.278), (-0.3276, -0.7457, 5.334), (-0.5877, -0.4129, 5.399), (-0.4885, 0.002093, 5.424), (0.128, 0.2914, 7.178), (0.4864, 0.109, 7.159), (0.567, -0.2792, 7.089), (0.3092, -0.5808, 7.021), (-0.09286, -0.5687, 7.006), (-0.3365, -0.2521, 7.055), (-0.2382, 0.1307, 7.132), (-0.1046, 0.1868, 5.39), (0.2749, 0.002093, 5.323), (0.3643, -0.4129, 5.273), (0.09613, -0.7457, 5.278), (-0.3276, -0.7457, 5.334), (-0.5877, -0.4129, 5.399), (-0.4885, 0.002093, 5.424), (0.3735, -0.04982, 9.777), (0.846, -0.4966, 9.84), (0.4498, -0.6076, 9.748), (-0.4302, -1.75, 8.886), (0.3381, -2.642, 10.22), (-0.6285, -2.303, 8.949), (0.2688, -1.801, 10.16), (-0.1598, -2.121, 10.24), (0.3203, 0.9134, 8.819), (1.567, 2.781, 6.21), (3.638, 0.5301, 8.115), (-0.748, -1.062, 10.01), (-3.138, -1.098, 12.35), (3.779, 3.772, 9.181), (-3.669, 1.995, 13.34), (-1.991, 5.247, 12.02), (-0.4934, 2.719, 7.96), (1.464, 0.7413, 13.45), (2.552, 0.7184, 14.7), (-2.267, -2.319, 11.23), (-0.8548, -5.219, 15.52), (1.667, -1.476, 11.49), (2.05, -5.542, 9.473), (-2.307, -2.429, 14.25), (3.68, -1.909, 13.55), (-2.616, -6.882, 11.98), (3.727, -3.621, 14.29), (1.531, -0.1284, -5.048), (-1.3, -0.9813, -5.011), (-0.5, 1.359, -5.03)], [], [(0, 2, 3), (0, 3, 1), (2, 5, 3), (5, 1, 3), (4, 1, 5), (2, 4, 5), (4, 0, 1), (0, 4, 2), (11, 9, 7), (6, 10, 11), (9, 10, 8), (12, 62, 61), (26, 19, 18, 25), (61, 63, 13, 14), (63, 19, 13), (63, 12, 18, 19), (34, 26, 25, 36), (17, 16, 23, 24), (15, 14, 21, 22), (20, 13, 19, 26), (25, 18, 17, 24), (16, 15, 22, 23), (14, 13, 20, 21), (24, 23, 35, 36), (19, 33, 32), (17, 31, 30), (15, 29, 28), (13, 27, 33), (18, 32, 31), (16, 30, 29), (14, 28, 27), (22, 21, 34, 35), (23, 38, 39, 24), (20, 26, 34), (21, 20, 34), (21, 37, 38, 22), (20, 26, 39, 37), (39, 38, 41), (41, 40, 37), (44, 42, 43), (42, 44, 43), (45, 46, 50), (46, 48, 49), (50, 49, 47), (48, 52, 49), (52, 47, 49), (51, 47, 52), (50, 46, 49), (45, 47, 51), (45, 50, 47), (12, 61, 14, 15), (56, 53, 55), (53, 59, 57), (59, 60, 54), (57, 59, 54), (56, 60, 59), (56, 58, 60), (56, 55, 58), (53, 56, 59), (7, 6, 11), (6, 8, 10), (7, 9, 8), (18, 12, 17), (16, 12, 15), (17, 12, 16), (18, 19, 32), (16, 17, 30), (14, 15, 28), (19, 13, 33), (17, 18, 31), (15, 16, 29), (13, 14, 27), (25, 24, 36), (23, 22, 35), (26, 25, 39), (25, 24, 39), (22, 38, 23), (20, 37, 21), (37, 39, 41), (37, 40, 38), (12, 63, 62)])
_uv = me_cylinder_006.uv_layers.new(name='UVMap')
_uv.uv.foreach_set('vector', [0.7291, 0.5012, 0.2638, 0.6364, 0.3864, 0.08755, 0.2303, 0.5462, 0.0597, 0.1926, 0.4595, 0.2129, 0.7534, 0.5452, 0.4032, 0.7476, 0.315, 0.122, 0.896, 0.5286, 0.6325, 0.8301, 0.3111, 0.3382, 0.8429, 0.601, 0.2861, 0.6803, 0.4573, 0.227, 0.7534, 0.5452, 0.7424, 0.9454, 0.4032, 0.7476, 0.8471, 0.6831, 0.2303, 0.5462, 0.4595, 0.2129, 0.5098, 0.8297, 0.3658, 0.2318, 0.831, 0.5907, 0.4079, 0.4603, 0.4058, 0.4639, 0.4075, 0.4393, 0.4081, 0.4806, 0.4011, 0.4744, 0.4079, 0.4605, 0.3982, 0.4814, 0.4011, 0.4744, 0.3997, 0.4999, 0.3757, 0.4959, 0.3687, 0.4936, 0.3802, 0.4705, 0.3529, 0.5623, 0.3514, 0.5858, 0.348, 0.5931, 0.3498, 0.5697, 0.3739, 0.6038, 0.3643, 0.6238, 0.3571, 0.5744, 0.3609, 0.5674, 0.3643, 0.6238, 0.3514, 0.5858, 0.3571, 0.5744, 0.3643, 0.6238, 0.354, 0.6284, 0.348, 0.5931, 0.3514, 0.5858, 0.3871, 0.486, 0.3817, 0.4824, 0.3858, 0.4713, 0.3927, 0.4731, 0.3746, 0.545, 0.3802, 0.5329, 0.3841, 0.5457, 0.3787, 0.5564, 0.3267, 0.6406, 0.321, 0.6525, 0.3141, 0.6456, 0.3195, 0.6345, 0.3582, 0.5508, 0.3571, 0.5744, 0.3514, 0.5858, 0.3529, 0.5623, 0.3858, 0.4713, 0.386, 0.4577, 0.3915, 0.4472, 0.391, 0.4614, 0.3802, 0.5329, 0.3838, 0.5255, 0.3875, 0.5394, 0.3841, 0.5457, 0.3609, 0.5674, 0.3571, 0.5744, 0.3582, 0.5508, 0.3617, 0.5439, 0.3787, 0.5564, 0.3841, 0.5457, 0.3908, 0.553, 0.3874, 0.5712, 0.3066, 0.621, 0.3066, 0.621, 0.3066, 0.621, 0.3066, 0.621, 0.3066, 0.621, 0.3066, 0.621, 0.3066, 0.621, 0.3066, 0.621, 0.3066, 0.621, 0.3066, 0.621, 0.3066, 0.621, 0.3066, 0.621, 0.3066, 0.621, 0.3066, 0.621, 0.3066, 0.621, 0.3066, 0.621, 0.3066, 0.621, 0.3066, 0.621, 0.3066, 0.621, 0.3066, 0.621, 0.3066, 0.621, 0.3195, 0.6345, 0.3141, 0.6456, 0.3111, 0.6316, 0.3109, 0.6209, 0.4012, 0.4269, 0.4026, 0.4383, 0.3964, 0.4515, 0.3963, 0.4386, 0.3582, 0.5508, 0.3529, 0.5623, 0.354, 0.5296, 0.3617, 0.5439, 0.3582, 0.5508, 0.354, 0.5296, 0.3141, 0.6456, 0.3283, 0.5927, 0.3329, 0.5659, 0.3195, 0.6345, 0.3582, 0.5508, 0.3529, 0.5623, 0.3384, 0.5802, 0.34, 0.5679, 0.3773, 0.5822, 0.3872, 0.5792, 0.3823, 0.5887, 0.3399, 0.5524, 0.3443, 0.5439, 0.34, 0.5679, 0.896, 0.5286, 0.6325, 0.8301, 0.3111, 0.3382, 0.5098, 0.8297, 0.3658, 0.2318, 0.831, 0.5907, 0.7013, 0.8262, 0.3297, 0.7505, 0.8301, 0.4279, 0.3297, 0.7505, 0.09365, 0.3745, 0.3864, 0.08755, 0.2303, 0.5462, 0.0597, 0.1926, 0.4595, 0.2129, 0.6065, 0.2979, 0.398, 0.6452, 0.315, 0.122, 0.896, 0.5286, 0.6325, 0.8301, 0.3111, 0.3382, 0.7814, 0.7232, 0.2861, 0.6803, 0.4823, 0.1969, 0.8301, 0.4279, 0.3297, 0.7505, 0.3864, 0.08755, 0.6119, 0.9153, 0.4595, 0.2129, 0.9397, 0.603, 0.6119, 0.9153, 0.2303, 0.5462, 0.4595, 0.2129, 0.3399, 0.6592, 0.3403, 0.6753, 0.321, 0.6525, 0.3267, 0.6406, 0.7013, 0.8262, 0.5518, 0.6301, 0.9237, 0.4735, 0.5518, 0.6301, 0.2638, 0.6364, 0.2598, 0.1393, 0.5384, 0.1321, 0.1779, 0.6052, 0.1312, 0.2293, 0.4022, 0.03599, 0.6365, 0.6128, 0.1834, 0.2644, 0.8429, 0.601, 0.1779, 0.6052, 0.5384, 0.1321, 0.8429, 0.601, 0.5339, 0.8704, 0.1779, 0.6052, 0.8471, 0.6831, 0.332, 0.5594, 0.3163, 0.186, 0.5098, 0.8297, 0.3658, 0.2318, 0.831, 0.5907, 0.4117, 0.4741, 0.4081, 0.4806, 0.4079, 0.4605, 0.4054, 0.4901, 0.3997, 0.4999, 0.4011, 0.4744, 0.4075, 0.4393, 0.4058, 0.4639, 0.4018, 0.4531, 0.3711, 0.5527, 0.3757, 0.4959, 0.3746, 0.545, 0.3302, 0.6327, 0.3399, 0.6592, 0.3267, 0.6406, 0.3746, 0.545, 0.3757, 0.4959, 0.3802, 0.5329, 0.3066, 0.621, 0.3066, 0.621, 0.3066, 0.621, 0.3066, 0.621, 0.3066, 0.621, 0.3066, 0.621, 0.3066, 0.621, 0.3066, 0.621, 0.3066, 0.621, 0.3066, 0.621, 0.3066, 0.621, 0.3066, 0.621, 0.3066, 0.621, 0.3066, 0.621, 0.3066, 0.621, 0.3066, 0.621, 0.3066, 0.621, 0.3066, 0.621, 0.3066, 0.621, 0.3066, 0.621, 0.3066, 0.621, 0.3858, 0.4713, 0.391, 0.4614, 0.3927, 0.4731, 0.3228, 0.6278, 0.3195, 0.6345, 0.3109, 0.6209, 0.3529, 0.5623, 0.3498, 0.5697, 0.3384, 0.5802, 0.3914, 0.4465, 0.3963, 0.4386, 0.3964, 0.4515, 0.3875, 0.5394, 0.3872, 0.5792, 0.3841, 0.5457, 0.3107, 0.6527, 0.3283, 0.5927, 0.3141, 0.6456, 0.3908, 0.5067, 0.3858, 0.5138, 0.3947, 0.4894, 0.34, 0.5679, 0.3443, 0.5439, 0.3444, 0.5568, 0.354, 0.6284, 0.3643, 0.6238, 0.3546, 0.6437])
me_cylinder_006.use_remesh_preserve_volume = False
me_cylinder_006.use_remesh_preserve_attributes = False
me_cylinder_006.use_mirror_vertex_groups = False
me_cylinder_006.update()

# ---- objects
ob_model_0 = bpy.data.objects.new('Model_0', me_cylinder_003)
ob_model_1 = bpy.data.objects.new('Model_1', me_cylinder_005)
ob_model_2 = bpy.data.objects.new('Model_2', me_cylinder_006)

# ---- transforms, parenting, visibility, modifiers, constraints
ob_model_0.location = (0.0, 0.0, 0.0)
ob_model_0.lineart.crease_threshold = 0.0
ob_model_1.location = (0.0, 0.0, 0.0)
ob_model_1.lineart.crease_threshold = 0.0
ob_model_2.location = (0.0, 0.0, 0.0)
ob_model_2.lineart.crease_threshold = 0.0

# ---- collection membership
col_collection_1.objects.link(ob_model_0)
col_collection_2.objects.link(ob_model_1)
col_collection_3.objects.link(ob_model_2)

# ---- scene / render settings (as saved in the file)
scene.frame_start = 1; scene.frame_end = 250; scene.frame_set(1)
scene.render.engine = 'BLENDER_EEVEE_NEXT'
scene.render.resolution_percentage = 50
scene.render.dither_intensity = 0.0
scene.cycles.use_denoising = False
scene.cycles.samples = 10
scene.cycles.sampling_pattern = 'TABULATED_SOBOL'
scene.cycles.light_sampling_threshold = 0.0
scene.cycles.use_adaptive_sampling = False
scene.cycles.use_light_tree = False
scene.cycles.blur_glossy = 0.0
scene.cycles.pixel_filter_type = 'GAUSSIAN'
scene.cycles.sample_clamp_indirect = 0.0
scene.view_settings.view_transform = 'Standard'
bpy.context.view_layer.update()

# ---- added for rendering (the .blend has no active camera and no usable light): camera, sun
cam_auto = bpy.data.cameras.new('AutoCamera')
cam_auto.lens = 50.0
cam_auto.sensor_width = 36.0
cam_auto.clip_end = 1000.0
ob_auto_camera = bpy.data.objects.new('AutoCamera', cam_auto)
scene.collection.objects.link(ob_auto_camera)
ob_auto_camera.location = (25.5658, -31.3466, 26.3012)
ob_auto_camera.rotation_euler = (1.09748, -7.21219e-08, 0.694738)
scene.camera = ob_auto_camera
light_auto_sun = bpy.data.lights.new('AutoSun', 'SUN')
light_auto_sun.energy = 3.0
light_auto_sun.angle = 0.0523599
ob_auto_sun = bpy.data.objects.new('AutoSun', light_auto_sun)
scene.collection.objects.link(ob_auto_sun)
ob_auto_sun.rotation_euler = (0.872665, 0.174533, 0.523599)
bpy.context.view_layer.update()
